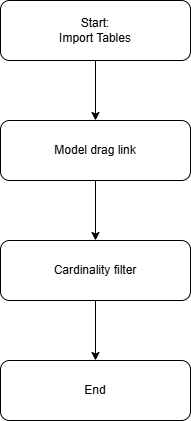

The diagram above was exported from draw.io. Its source (the exported page's mxGraphModel, read from the mxfile embedded in the PNG):
<mxGraphModel dx="1030" dy="596" grid="1" gridSize="10" guides="1" tooltips="1" connect="1" arrows="1" fold="1" page="1" pageScale="1" pageWidth="850" pageHeight="1100" math="0" shadow="0">
  <root>
    <mxCell id="0" />
    <mxCell id="1" parent="0" />
    <mxCell id="Tt9kXb8kTtbxbwzOgmXw-6" edge="1" parent="1" source="Tt9kXb8kTtbxbwzOgmXw-2" style="edgeStyle=orthogonalEdgeStyle;rounded=0;orthogonalLoop=1;jettySize=auto;html=1;" target="Tt9kXb8kTtbxbwzOgmXw-3" value="">
      <mxGeometry relative="1" as="geometry" />
    </mxCell>
    <mxCell id="Tt9kXb8kTtbxbwzOgmXw-2" parent="1" style="rounded=1;whiteSpace=wrap;html=1;" value="Start:&lt;br&gt;Import Tables" vertex="1">
      <mxGeometry height="60" width="190" x="330" y="70" as="geometry" />
    </mxCell>
    <mxCell id="Tt9kXb8kTtbxbwzOgmXw-7" edge="1" parent="1" source="Tt9kXb8kTtbxbwzOgmXw-3" style="edgeStyle=orthogonalEdgeStyle;rounded=0;orthogonalLoop=1;jettySize=auto;html=1;" target="Tt9kXb8kTtbxbwzOgmXw-4" value="">
      <mxGeometry relative="1" as="geometry" />
    </mxCell>
    <mxCell id="Tt9kXb8kTtbxbwzOgmXw-3" parent="1" style="rounded=1;whiteSpace=wrap;html=1;" value="Model drag link" vertex="1">
      <mxGeometry height="60" width="190" x="330" y="190" as="geometry" />
    </mxCell>
    <mxCell id="Tt9kXb8kTtbxbwzOgmXw-8" edge="1" parent="1" source="Tt9kXb8kTtbxbwzOgmXw-4" style="edgeStyle=orthogonalEdgeStyle;rounded=0;orthogonalLoop=1;jettySize=auto;html=1;" target="Tt9kXb8kTtbxbwzOgmXw-5" value="">
      <mxGeometry relative="1" as="geometry" />
    </mxCell>
    <mxCell id="Tt9kXb8kTtbxbwzOgmXw-4" parent="1" style="rounded=1;whiteSpace=wrap;html=1;" value="Cardinality filter" vertex="1">
      <mxGeometry height="60" width="190" x="330" y="310" as="geometry" />
    </mxCell>
    <mxCell id="Tt9kXb8kTtbxbwzOgmXw-5" parent="1" style="rounded=1;whiteSpace=wrap;html=1;" value="End" vertex="1">
      <mxGeometry height="60" width="190" x="330" y="430" as="geometry" />
    </mxCell>
  </root>
</mxGraphModel>